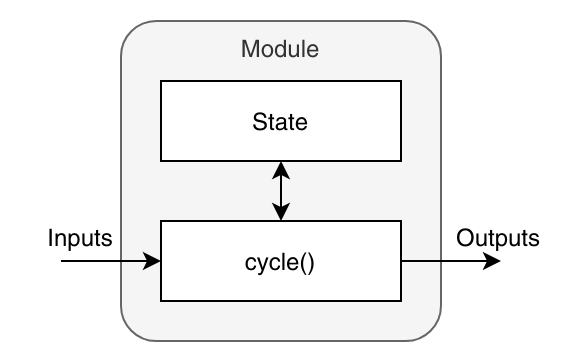

The diagram above was exported from draw.io. Its source (the exported page's mxGraphModel, read from the mxfile embedded in the PNG):
<mxGraphModel dx="782" dy="428" grid="1" gridSize="10" guides="1" tooltips="1" connect="1" arrows="1" fold="1" page="0" pageScale="1" pageWidth="850" pageHeight="1100" math="0" shadow="0">
  <root>
    <mxCell id="0" />
    <mxCell id="1" parent="0" />
    <mxCell id="X0pXrAIt4FLZrpf-QWvW-3" value="Module" style="rounded=1;whiteSpace=wrap;html=1;verticalAlign=top;arcSize=11;fillColor=#f5f5f5;fontColor=#333333;strokeColor=#666666;" vertex="1" parent="1">
      <mxGeometry x="120" y="70" width="160" height="160" as="geometry" />
    </mxCell>
    <mxCell id="X0pXrAIt4FLZrpf-QWvW-4" value="State" style="rounded=0;whiteSpace=wrap;html=1;" vertex="1" parent="1">
      <mxGeometry x="140" y="100" width="120" height="40" as="geometry" />
    </mxCell>
    <mxCell id="X0pXrAIt4FLZrpf-QWvW-6" style="edgeStyle=orthogonalEdgeStyle;rounded=0;orthogonalLoop=1;jettySize=auto;html=1;exitX=0.5;exitY=0;exitDx=0;exitDy=0;entryX=0.5;entryY=1;entryDx=0;entryDy=0;startArrow=classic;startFill=1;" edge="1" parent="1" source="X0pXrAIt4FLZrpf-QWvW-5" target="X0pXrAIt4FLZrpf-QWvW-4">
      <mxGeometry relative="1" as="geometry" />
    </mxCell>
    <mxCell id="X0pXrAIt4FLZrpf-QWvW-7" style="edgeStyle=orthogonalEdgeStyle;rounded=0;orthogonalLoop=1;jettySize=auto;html=1;exitX=1;exitY=0.5;exitDx=0;exitDy=0;" edge="1" parent="1" source="X0pXrAIt4FLZrpf-QWvW-5">
      <mxGeometry relative="1" as="geometry">
        <mxPoint x="310" y="190" as="targetPoint" />
      </mxGeometry>
    </mxCell>
    <mxCell id="X0pXrAIt4FLZrpf-QWvW-8" style="edgeStyle=orthogonalEdgeStyle;rounded=0;orthogonalLoop=1;jettySize=auto;html=1;exitX=0;exitY=0.5;exitDx=0;exitDy=0;startArrow=classic;startFill=1;endArrow=none;endFill=0;" edge="1" parent="1" source="X0pXrAIt4FLZrpf-QWvW-5">
      <mxGeometry relative="1" as="geometry">
        <mxPoint x="90" y="190" as="targetPoint" />
      </mxGeometry>
    </mxCell>
    <mxCell id="X0pXrAIt4FLZrpf-QWvW-5" value="cycle()" style="rounded=0;whiteSpace=wrap;html=1;" vertex="1" parent="1">
      <mxGeometry x="140" y="170" width="120" height="40" as="geometry" />
    </mxCell>
    <mxCell id="X0pXrAIt4FLZrpf-QWvW-9" value="&lt;div&gt;Inputs&lt;/div&gt;" style="text;html=1;strokeColor=none;fillColor=none;align=center;verticalAlign=middle;whiteSpace=wrap;rounded=0;" vertex="1" parent="1">
      <mxGeometry x="70" y="163" width="60" height="30" as="geometry" />
    </mxCell>
    <mxCell id="X0pXrAIt4FLZrpf-QWvW-10" value="Outputs" style="text;html=1;strokeColor=none;fillColor=none;align=center;verticalAlign=middle;whiteSpace=wrap;rounded=0;" vertex="1" parent="1">
      <mxGeometry x="279" y="163" width="60" height="30" as="geometry" />
    </mxCell>
  </root>
</mxGraphModel>